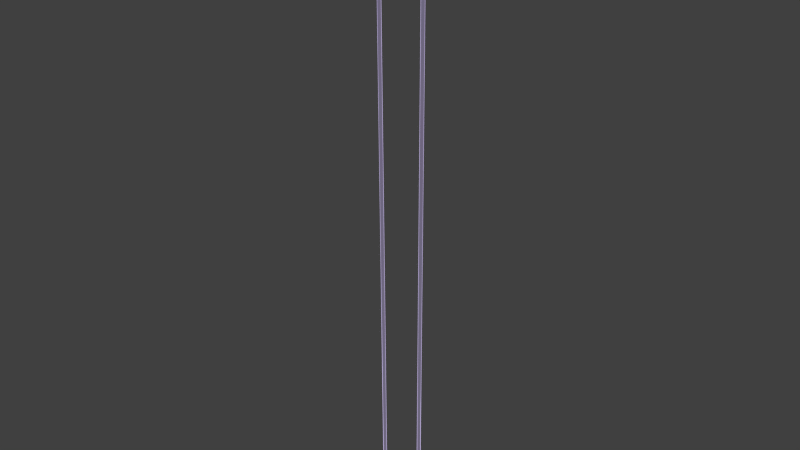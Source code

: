 # Source: fiber.blend  (saved by Blender 2.76.0; exported with 4.5.12 LTS)
import bpy
from mathutils import Matrix  # noqa: F401  (used for matrix-valued properties, if any)

bpy.ops.wm.read_factory_settings(use_empty=True)
scene = bpy.context.scene
scene.name = 'Scene'

# ---- collections
col_collection_1 = bpy.data.collections.new('Collection 1'); scene.collection.children.link(col_collection_1)

# ---- materials (node trees are filled in below, after node groups)
mat_body = bpy.data.materials.new('body')
mat_body.alpha_threshold = 0.0
mat_body.roughness = 0.5
mat_tip = bpy.data.materials.new('tip')
mat_tip.alpha_threshold = 0.0
mat_tip.roughness = 0.5

# ---- material node trees
mat_body.use_nodes = True; mat_body.node_tree.nodes.clear()
_N = mat_body.node_tree.nodes; _L = mat_body.node_tree.links
n0 = _N.new('ShaderNodeBsdfDiffuse'); n0.name = 'Diffuse BSDF'; n0.location = (203, 457)
n1 = _N.new('ShaderNodeMixShader'); n1.name = 'Mix Shader'; n1.location = (554, 401)
n2 = _N.new('ShaderNodeFresnel'); n2.name = 'Fresnel'; n2.location = (210, 596)
n2.inputs[0].default_value = 0.9
n3 = _N.new('ShaderNodeBsdfAnisotropic'); n3.name = 'Glossy BSDF'; n3.location = (199, 87)
n3.distribution = 'GGX'
n3.inputs[1].default_value = 0.0
n4 = _N.new('ShaderNodeAddShader'); n4.name = 'Add Shader'; n4.location = (555, 136)
n5 = _N.new('ShaderNodeEmission'); n5.name = 'Emission'; n5.location = (209, 263)
n6 = _N.new('ShaderNodeOutputMaterial'); n6.name = 'Material Output'; n6.location = (1013, 335)
n7 = _N.new('ShaderNodeMixShader'); n7.name = 'Mix Shader.001'; n7.location = (793, 305)
n7.inputs[0].default_value = 0.1818
n8 = _N.new('ShaderNodeRGB'); n8.name = 'RGB'; n8.location = (-183, 403)
n8.outputs[0].default_value = (0.7067, 0.6031, 1.0, 1.0)
n9 = _N.new('ShaderNodeTexNoise'); n9.name = 'Noise Texture'; n9.location = (-9, 607)
n9.inputs[2].default_value = 10.2
n9.inputs[3].default_value = 1.0
_L.new(n0.outputs[0], n1.inputs[1])
_L.new(n2.outputs[0], n1.inputs[0])
_L.new(n5.outputs[0], n1.inputs[2])
_L.new(n9.outputs[1], n0.inputs[0])
_L.new(n8.outputs[0], n5.inputs[0])
_L.new(n5.outputs[0], n4.inputs[0])
_L.new(n3.outputs[0], n4.inputs[1])
_L.new(n4.outputs[0], n7.inputs[2])
_L.new(n7.outputs[0], n6.inputs[0])
_L.new(n1.outputs[0], n7.inputs[1])
_L.new(n8.outputs[0], n3.inputs[0])
_L.new(n9.outputs[0], n0.inputs[1])
n6.is_active_output = True
mat_tip.use_nodes = True; mat_tip.node_tree.nodes.clear()
_N = mat_tip.node_tree.nodes; _L = mat_tip.node_tree.links
n0 = _N.new('ShaderNodeOutputMaterial'); n0.name = 'Material Output'; n0.location = (300, 300)
n1 = _N.new('ShaderNodeEmission'); n1.name = 'Emission'; n1.location = (10, 300)
n1.inputs[0].default_value = (0.8, 0.8, 0.8, 1.0)
_L.new(n1.outputs[0], n0.inputs[0])
n0.is_active_output = True

# ---- world
world_world = bpy.data.worlds.new('World'); scene.world = world_world
world_world.color = (0.05088, 0.05088, 0.05088)
world_world.use_sun_shadow = False
world_world.sun_shadow_jitter_overblur = 0.0
world_world.cycles.sampling_method = 'MANUAL'
world_world.cycles.sample_map_resolution = 256

# ---- meshes
me_cylinder_001 = bpy.data.meshes.new('Cylinder.001')
me_cylinder_001.from_pydata([(-0.01016, 0.001144, -0.004804), (0.0001436, 0.009994, -1.501), (-0.02011, 0.01229, 1.483), (0.007144, 0.00696, -1.493), (-0.01311, 0.009252, 1.49), (0.009951, -0.000154, -1.489), (-0.01031, 0.002138, 1.494), (0.006922, -0.00718, -1.492), (-0.01333, -0.004888, 1.492), (-0.0001698, -0.01, -1.499), (-0.02043, -0.007711, 1.485), (-0.00717, -0.006969, -1.506), (-0.02743, -0.004677, 1.478), (-0.009978, 0.0001449, -1.51), (-0.03023, 0.002437, 1.474), (-0.006948, 0.007171, -1.507), (-0.0272, 0.009463, 1.476), (-0.01633, 0.006222, 1.501), (-0.02027, 0.007931, 1.497), (-0.01474, 0.002213, 1.503), (-0.01645, -0.001746, 1.502), (-0.02045, -0.003336, 1.498), (-0.02439, -0.001627, 1.494), (-0.02597, 0.002382, 1.492), (-0.02427, 0.006341, 1.493), (-0.0201, 0.01228, 1.481), (-0.0131, 0.00925, 1.488), (-0.01029, 0.002136, 1.492), (-0.01332, -0.00489, 1.49), (-0.02041, -0.007713, 1.483), (-0.02741, -0.004678, 1.476), (-0.03022, 0.002435, 1.472), (-0.02719, 0.009461, 1.474), (-0.01347, -0.004754, 1.493), (-0.02043, -0.007525, 1.486), (-0.03006, 0.002435, 1.476), (-0.02709, 0.009331, 1.478), (-0.01326, 0.009124, 1.492), (-0.0105, 0.002142, 1.495), (-0.0273, -0.004547, 1.479), (-0.02013, 0.0121, 1.484), (0.006778, 0.007001, -1.439), (0.009586, -0.0001127, -1.436), (0.006557, -0.007139, -1.438), (-0.0005353, -0.009962, -1.445), (-0.007535, -0.006928, -1.452), (-0.01034, 0.0001862, -1.456), (-0.007314, 0.007212, -1.454), (-0.000222, 0.01004, -1.447), (0.0001372, 0.009585, -1.501), (0.006851, 0.006675, -1.493), (0.009544, -0.0001479, -1.49), (0.006639, -0.006887, -1.492), (-0.0001634, -0.009595, -1.499), (-0.006878, -0.006684, -1.506), (-0.009571, 0.0001388, -1.509), (-0.006665, 0.006878, -1.507), (-0.003398, 0.01039, -0.9789), (-0.006711, 0.01077, -0.491), (-0.01002, 0.01114, -0.003009), (-0.01334, 0.01152, 0.4849), (-0.01665, 0.01189, 0.9729), (-0.00965, 0.00886, 0.9803), (-0.006337, 0.008485, 0.4924), (-0.003024, 0.00811, 0.00443), (0.000289, 0.007735, -0.4835), (0.003602, 0.00736, -0.9715), (-0.006842, 0.001746, 0.984), (-0.003529, 0.001371, 0.496), (-0.000216, 0.0009964, 0.00809), (0.003097, 0.0006215, -0.4799), (0.00641, 0.0002467, -0.9678), (-0.009871, -0.00528, 0.9817), (-0.006558, -0.005655, 0.4938), (-0.003245, -0.00603, 0.005826), (6.747e-05, -0.006405, -0.4821), (0.00338, -0.006779, -0.9701), (-0.01696, -0.008103, 0.9749), (-0.01365, -0.008478, 0.4869), (-0.01034, -0.008853, -0.001034), (-0.007024, -0.009227, -0.489), (-0.003712, -0.009602, -0.9769), (-0.02396, -0.005069, 0.9674), (-0.02065, -0.005444, 0.4795), (-0.01734, -0.005818, -0.008474), (-0.01402, -0.006193, -0.4964), (-0.01071, -0.006568, -0.9844), (-0.02677, 0.002045, 0.9638), (-0.02346, 0.00167, 0.4758), (-0.02015, 0.001295, -0.01213), (-0.01683, 0.0009205, -0.5001), (-0.01352, 0.0005456, -0.988), (-0.02374, 0.009071, 0.966), (-0.02043, 0.008696, 0.4781), (-0.01712, 0.008321, -0.00987), (-0.0138, 0.007947, -0.4978), (-0.01049, 0.007572, -0.9858)], [], [(25, 2, 4, 26), (26, 4, 6, 27), (27, 6, 8, 28), (28, 8, 10, 29), (29, 10, 12, 30), (30, 12, 14, 31), (34, 33, 20, 21), (32, 16, 2, 25), (31, 14, 16, 32), (9, 11, 54, 53), (17, 18, 24, 23, 22, 21, 20, 19), (36, 35, 23, 24), (38, 37, 17, 19), (39, 34, 21, 22), (40, 36, 24, 18), (37, 40, 18, 17), (33, 38, 19, 20), (35, 39, 22, 23), (87, 31, 32, 92), (92, 32, 25, 61), (82, 30, 31, 87), (77, 29, 30, 82), (72, 28, 29, 77), (67, 27, 28, 72), (62, 26, 27, 67), (61, 25, 26, 62), (14, 12, 39, 35), (8, 6, 38, 33), (4, 2, 40, 37), (2, 16, 36, 40), (12, 10, 34, 39), (6, 4, 37, 38), (16, 14, 35, 36), (10, 8, 33, 34), (1, 48, 41, 3), (3, 41, 42, 5), (5, 42, 43, 7), (7, 43, 44, 9), (9, 44, 45, 11), (11, 45, 46, 13), (15, 47, 48, 1), (13, 46, 47, 15), (49, 50, 51, 52, 53, 54, 55, 56), (15, 1, 49, 56), (1, 3, 50, 49), (5, 7, 52, 51), (11, 13, 55, 54), (7, 9, 53, 52), (13, 15, 56, 55), (3, 5, 51, 50), (48, 57, 66, 41), (57, 58, 65, 66), (58, 59, 64, 65), (59, 60, 63, 64), (60, 61, 62, 63), (41, 66, 71, 42), (66, 65, 70, 71), (65, 64, 69, 70), (64, 63, 68, 69), (63, 62, 67, 68), (42, 71, 76, 43), (71, 70, 75, 76), (70, 69, 74, 75), (69, 68, 73, 74), (68, 67, 72, 73), (43, 76, 81, 44), (76, 75, 80, 81), (75, 74, 79, 80), (74, 73, 78, 79), (73, 72, 77, 78), (44, 81, 86, 45), (81, 80, 85, 86), (80, 79, 84, 85), (79, 78, 83, 84), (78, 77, 82, 83), (45, 86, 91, 46), (86, 85, 90, 91), (85, 84, 89, 90), (84, 83, 88, 89), (83, 82, 87, 88), (47, 96, 57, 48), (96, 95, 58, 57), (95, 94, 59, 58), (94, 93, 60, 59), (93, 92, 61, 60), (46, 91, 96, 47), (91, 90, 95, 96), (90, 89, 94, 95), (89, 88, 93, 94), (88, 87, 92, 93)])
me_cylinder_001.polygons.foreach_set('material_index', [0, 0, 0, 0, 0, 0, 1, 0, 0, 0, 1, 1, 1, 1, 1, 1, 1, 1, 0, 0, 0, 0, 0, 0, 0, 0, 0, 0, 0, 0, 0, 0, 0, 0, 0, 0, 0, 0, 0, 0, 0, 0, 0, 0, 0, 0, 0, 0, 0, 0, 0, 0, 0, 0, 0, 0, 0, 0, 0, 0, 0, 0, 0, 0, 0, 0, 0, 0, 0, 0, 0, 0, 0, 0, 0, 0, 0, 0, 0, 0, 0, 0, 0, 0, 0, 0, 0, 0, 0, 0])
me_cylinder_001.materials.append(mat_body)
me_cylinder_001.materials.append(mat_tip)
me_cylinder_001.use_remesh_preserve_volume = False
me_cylinder_001.use_remesh_preserve_attributes = False
me_cylinder_001.use_mirror_vertex_groups = False
me_cylinder_001.update()
me_cylinder = bpy.data.meshes.new('Cylinder')
me_cylinder.from_pydata([(0.0, 0.0, 0.0), (0.0, 0.01, -1.5), (0.0, 0.01, 1.494), (0.007071, 0.007071, -1.5), (0.007071, 0.007071, 1.494), (0.01, -4.371e-10, -1.5), (0.01, -4.371e-10, 1.494), (0.007071, -0.007071, -1.5), (0.007071, -0.007071, 1.494), (-8.742e-10, -0.01, -1.5), (-8.742e-10, -0.01, 1.494), (-0.007071, -0.007071, -1.5), (-0.007071, -0.007071, 1.494), (-0.01, 1.192e-10, -1.5), (-0.01, 1.192e-10, 1.494), (-0.007071, 0.007071, -1.5), (-0.007071, 0.007071, 1.494), (0.003984, 0.003984, 1.507), (-9.26e-11, 0.005635, 1.507), (0.005635, -1.437e-10, 1.507), (0.003984, -0.003984, 1.507), (-5.852e-10, -0.005635, 1.507), (-0.003984, -0.003984, 1.507), (-0.005635, 1.698e-10, 1.507), (-0.003984, 0.003984, 1.507), (0.0, 0.01, 1.492), (0.007071, 0.007071, 1.492), (0.01, -4.371e-10, 1.492), (0.007071, -0.007071, 1.492), (-8.742e-10, -0.01, 1.492), (-0.007071, -0.007071, 1.492), (-0.01, 1.192e-10, 1.492), (-0.007071, 0.007071, 1.492), (0.00694, -0.00694, 1.495), (-8.661e-10, -0.009815, 1.495), (-0.009815, 1.184e-10, 1.495), (-0.00694, 0.00694, 1.495), (0.00694, 0.00694, 1.495), (0.009815, -4.277e-10, 1.495), (-0.00694, -0.00694, 1.495), (-8.097e-12, 0.009815, 1.495), (0.007071, 0.007071, -1.446), (0.01, -4.371e-10, -1.446), (0.007071, -0.007071, -1.446), (-8.742e-10, -0.01, -1.446), (-0.007071, -0.007071, -1.446), (-0.01, 1.192e-10, -1.446), (-0.007071, 0.007071, -1.446), (0.0, 0.01, -1.446), (-1.784e-11, 0.009591, -1.5), (0.006782, 0.006782, -1.5), (0.009591, -4.163e-10, -1.5), (0.006782, -0.006782, -1.5), (-8.563e-10, -0.009591, -1.5), (-0.006782, -0.006782, -1.5), (-0.009591, 1.173e-10, -1.5), (-0.006782, 0.006782, -1.5)], [], [(25, 2, 4, 26), (26, 4, 6, 27), (27, 6, 8, 28), (28, 8, 10, 29), (29, 10, 12, 30), (30, 12, 14, 31), (34, 33, 20, 21), (32, 16, 2, 25), (31, 14, 16, 32), (9, 11, 54, 53), (17, 18, 24, 23, 22, 21, 20, 19), (36, 35, 23, 24), (38, 37, 17, 19), (39, 34, 21, 22), (40, 36, 24, 18), (37, 40, 18, 17), (33, 38, 19, 20), (35, 39, 22, 23), (46, 31, 32, 47), (47, 32, 25, 48), (45, 30, 31, 46), (44, 29, 30, 45), (43, 28, 29, 44), (42, 27, 28, 43), (41, 26, 27, 42), (48, 25, 26, 41), (14, 12, 39, 35), (8, 6, 38, 33), (4, 2, 40, 37), (2, 16, 36, 40), (12, 10, 34, 39), (6, 4, 37, 38), (16, 14, 35, 36), (10, 8, 33, 34), (1, 48, 41, 3), (3, 41, 42, 5), (5, 42, 43, 7), (7, 43, 44, 9), (9, 44, 45, 11), (11, 45, 46, 13), (15, 47, 48, 1), (13, 46, 47, 15), (49, 50, 51, 52, 53, 54, 55, 56), (15, 1, 49, 56), (1, 3, 50, 49), (5, 7, 52, 51), (11, 13, 55, 54), (7, 9, 53, 52), (13, 15, 56, 55), (3, 5, 51, 50)])
me_cylinder.polygons.foreach_set('material_index', [0, 0, 0, 0, 0, 0, 1, 0, 0, 0, 1, 1, 1, 1, 1, 1, 1, 1, 0, 0, 0, 0, 0, 0, 0, 0, 0, 0, 0, 0, 0, 0, 0, 0, 0, 0, 0, 0, 0, 0, 0, 0, 0, 0, 0, 0, 0, 0, 0, 0])
me_cylinder.materials.append(mat_body)
me_cylinder.materials.append(mat_tip)
me_cylinder.use_remesh_preserve_volume = False
me_cylinder.use_remesh_preserve_attributes = False
me_cylinder.use_mirror_vertex_groups = False
me_cylinder.update()

# ---- objects
ob_cylinder_001 = bpy.data.objects.new('Cylinder.001', me_cylinder_001)
ob_cylinder = bpy.data.objects.new('Cylinder', me_cylinder)

# ---- transforms, parenting, visibility, modifiers, constraints
ob_cylinder_001.location = (-2.514, 0.0, 4.5)
ob_cylinder_001.lineart.crease_threshold = 0.0
_m = ob_cylinder_001.modifiers.new('Subsurf', 'SUBSURF')
_m.uv_smooth = 'PRESERVE_CORNERS'
_m.quality = 2
_m.levels = 3
_m.show_only_control_edges = False
ob_cylinder.location = (-2.225, -0.08987, 4.497)
ob_cylinder.lineart.crease_threshold = 0.0
_m = ob_cylinder.modifiers.new('Subsurf', 'SUBSURF')
_m.uv_smooth = 'PRESERVE_CORNERS'
_m.quality = 2
_m.levels = 3
_m.show_only_control_edges = False

# ---- collection membership
col_collection_1.objects.link(ob_cylinder_001)
col_collection_1.objects.link(ob_cylinder)

# ---- scene / render settings (as saved in the file)
scene.frame_start = 1; scene.frame_end = 250; scene.frame_set(1)
scene.render.engine = 'CYCLES'
scene.render.resolution_percentage = 50
scene.render.dither_intensity = 0.0
scene.cycles.use_denoising = False
scene.cycles.samples = 10
scene.cycles.sampling_pattern = 'TABULATED_SOBOL'
scene.cycles.light_sampling_threshold = 0.0
scene.cycles.use_adaptive_sampling = False
scene.cycles.use_light_tree = False
scene.cycles.blur_glossy = 0.0
scene.cycles.pixel_filter_type = 'GAUSSIAN'
scene.cycles.sample_clamp_indirect = 0.0
scene.view_settings.view_transform = 'Standard'
bpy.context.view_layer.update()

# ---- added for rendering (the .blend has no active camera): camera
cam_auto = bpy.data.cameras.new('AutoCamera')
cam_auto.lens = 50.0
cam_auto.sensor_width = 36.0
cam_auto.clip_end = 1000.0
ob_auto_camera = bpy.data.objects.new('AutoCamera', cam_auto)
scene.collection.objects.link(ob_auto_camera)
ob_auto_camera.location = (0.426958, -3.41213, 6.74286)
ob_auto_camera.rotation_euler = (1.09748, -7.21219e-08, 0.694738)
scene.camera = ob_auto_camera
bpy.context.view_layer.update()
